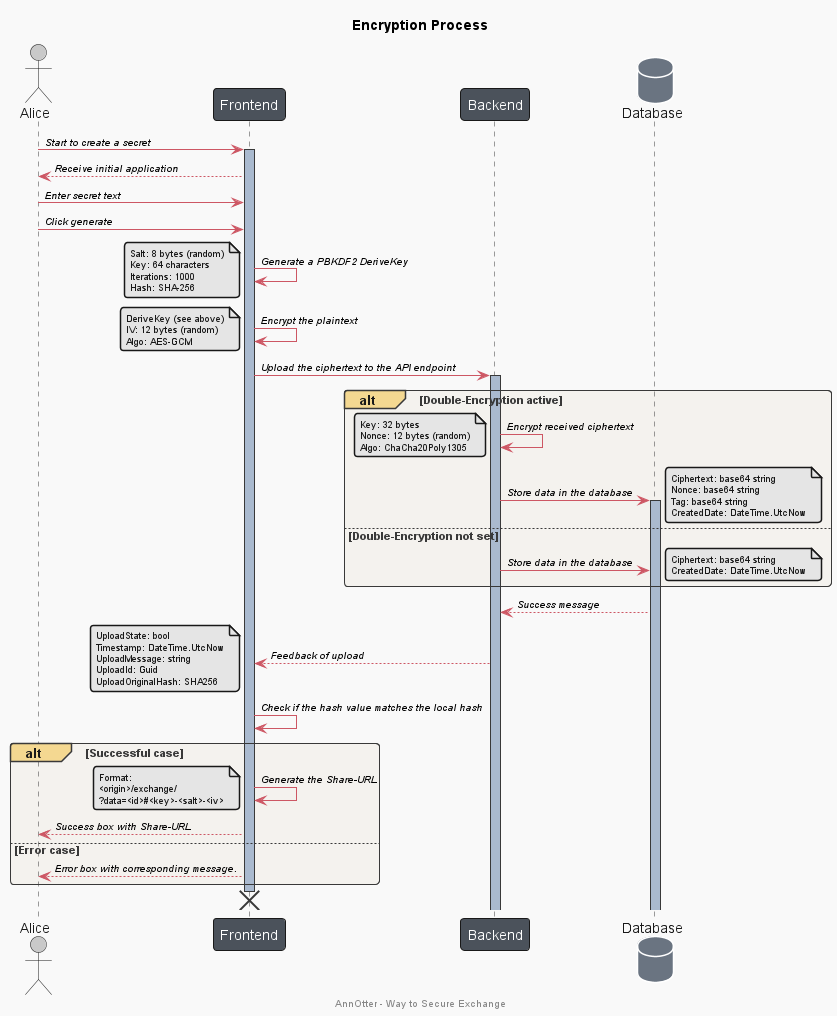

The diagram above was rendered by PlantUML. Its source (embedded in the PNG):
@startuml

!include theme/annotter-theme.puml

title "Encryption Process"
footer "AnnOtter - Way to Secure Exchange"

actor Alice
participant Frontend
participant Backend
database Database

Alice -> Frontend : Start to create a secret
activate Frontend
Frontend --> Alice : Receive initial application

Alice -> Frontend : Enter secret text

Alice -> Frontend : Click generate

Frontend -> Frontend : Generate a PBKDF2 DeriveKey
note left
  Salt: 8 bytes (random)
  Key: 64 characters
  Iterations: 1000
  Hash: SHA-256
end note

Frontend -> Frontend : Encrypt the plaintext
note left
  DeriveKey (see above)
  IV: 12 bytes (random)
  Algo: AES-GCM
end note

Frontend -> Backend : Upload the ciphertext to the API endpoint
activate Backend

    alt Double-Encryption active
        Backend -> Backend : Encrypt received ciphertext
            note left
            Key: 32 bytes
            Nonce: 12 bytes (random)
            Algo: ChaCha20Poly1305
            end note
        Backend -> Database : Store data in the database
        activate Database
            note right
            Ciphertext: base64 string
            Nonce: base64 string
            Tag: base64 string
            CreatedDate: DateTime.UtcNow
            end note
    else Double-Encryption not set
        Backend -> Database : Store data in the database
            note right
            Ciphertext: base64 string
            CreatedDate: DateTime.UtcNow
            end note
    end
    
    Database --> Backend : Success message

    Backend --> Frontend : Feedback of upload
        note left
        UploadState: bool
        Timestamp: DateTime.UtcNow
        UploadMessage: string
        UploadId: Guid
        UploadOriginalHash: SHA256
        end note

Frontend -> Frontend : Check if the hash value matches the local hash

    alt Successful case
        Frontend -> Frontend : Generate the Share-URL
            note left
            Format: 
            <origin>/exchange/
            ?data=<id>#<key>-<salt>-<iv>
            end note
        Frontend --> Alice : Success box with Share-URL
    else Error case
        Frontend --> Alice: Error box with corresponding message.
    end

destroy Frontend

@enduml